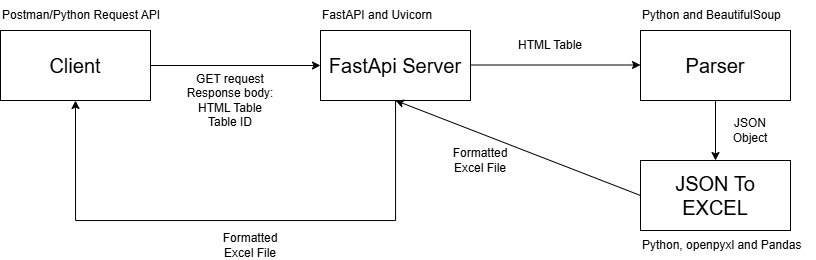

The diagram above was exported from draw.io. Its source (the exported page's mxGraphModel, read from the mxfile embedded in the PNG):
<mxGraphModel dx="992" dy="535" grid="1" gridSize="10" guides="1" tooltips="1" connect="1" arrows="1" fold="1" page="1" pageScale="1" pageWidth="2400" pageHeight="2400" math="0" shadow="0">
  <root>
    <mxCell id="0" />
    <mxCell id="1" parent="0" />
    <mxCell id="ZY2aLv09teZ-hR9TyMcu-6" edge="1" parent="1" source="ZY2aLv09teZ-hR9TyMcu-1" style="edgeStyle=orthogonalEdgeStyle;rounded=0;orthogonalLoop=1;jettySize=auto;html=1;exitX=1;exitY=0.5;exitDx=0;exitDy=0;" target="ZY2aLv09teZ-hR9TyMcu-5">
      <mxGeometry relative="1" as="geometry" />
    </mxCell>
    <mxCell id="ZY2aLv09teZ-hR9TyMcu-1" parent="1" style="rounded=0;whiteSpace=wrap;html=1;" value="&lt;font style=&quot;font-size: 20px;&quot;&gt;Client&lt;/font&gt;" vertex="1">
      <mxGeometry height="70" width="150" x="120" y="80" as="geometry" />
    </mxCell>
    <mxCell id="ZY2aLv09teZ-hR9TyMcu-18" edge="1" parent="1" source="ZY2aLv09teZ-hR9TyMcu-5" style="edgeStyle=orthogonalEdgeStyle;rounded=0;orthogonalLoop=1;jettySize=auto;html=1;entryX=0.5;entryY=1;entryDx=0;entryDy=0;" target="ZY2aLv09teZ-hR9TyMcu-1">
      <mxGeometry relative="1" as="geometry">
        <Array as="points">
          <mxPoint x="515" y="270" />
          <mxPoint x="195" y="270" />
        </Array>
        <mxPoint x="200" y="360" as="targetPoint" />
      </mxGeometry>
    </mxCell>
    <mxCell id="ZY2aLv09teZ-hR9TyMcu-5" parent="1" style="rounded=0;whiteSpace=wrap;html=1;" value="&lt;font style=&quot;font-size: 20px;&quot;&gt;FastApi Server&lt;/font&gt;" vertex="1">
      <mxGeometry height="70" width="150" x="440" y="80" as="geometry" />
    </mxCell>
    <mxCell id="ZY2aLv09teZ-hR9TyMcu-7" parent="1" style="text;html=1;whiteSpace=wrap;strokeColor=none;fillColor=none;align=center;verticalAlign=middle;rounded=0;" value="GET request&lt;br&gt;Response body:&lt;br&gt;HTML Table&lt;div&gt;Table ID&lt;/div&gt;" vertex="1">
      <mxGeometry height="30" width="100" x="300" y="135" as="geometry" />
    </mxCell>
    <mxCell id="ZY2aLv09teZ-hR9TyMcu-13" edge="1" parent="1" source="ZY2aLv09teZ-hR9TyMcu-9" style="edgeStyle=orthogonalEdgeStyle;rounded=0;orthogonalLoop=1;jettySize=auto;html=1;entryX=0.5;entryY=0;entryDx=0;entryDy=0;" target="ZY2aLv09teZ-hR9TyMcu-12">
      <mxGeometry relative="1" as="geometry" />
    </mxCell>
    <mxCell id="ZY2aLv09teZ-hR9TyMcu-9" parent="1" style="rounded=0;whiteSpace=wrap;html=1;" value="&lt;font style=&quot;font-size: 20px;&quot;&gt;Parser&lt;/font&gt;" vertex="1">
      <mxGeometry height="70" width="150" x="760" y="80" as="geometry" />
    </mxCell>
    <mxCell id="ZY2aLv09teZ-hR9TyMcu-10" edge="1" parent="1" style="edgeStyle=orthogonalEdgeStyle;rounded=0;orthogonalLoop=1;jettySize=auto;html=1;exitX=1;exitY=0.5;exitDx=0;exitDy=0;">
      <mxGeometry relative="1" as="geometry">
        <mxPoint x="590" y="114.5" as="sourcePoint" />
        <mxPoint x="760" y="114.5" as="targetPoint" />
      </mxGeometry>
    </mxCell>
    <mxCell id="ZY2aLv09teZ-hR9TyMcu-11" parent="1" style="text;html=1;whiteSpace=wrap;strokeColor=none;fillColor=none;align=center;verticalAlign=middle;rounded=0;" value="HTML Table" vertex="1">
      <mxGeometry height="30" width="80" x="630" y="80" as="geometry" />
    </mxCell>
    <mxCell id="ZY2aLv09teZ-hR9TyMcu-12" parent="1" style="rounded=0;whiteSpace=wrap;html=1;" value="&lt;font style=&quot;font-size: 20px;&quot;&gt;JSON To EXCEL&lt;/font&gt;" vertex="1">
      <mxGeometry height="70" width="150" x="760" y="210" as="geometry" />
    </mxCell>
    <mxCell id="ZY2aLv09teZ-hR9TyMcu-14" parent="1" style="text;html=1;whiteSpace=wrap;strokeColor=none;fillColor=none;align=center;verticalAlign=middle;rounded=0;" value="JSON&lt;div&gt;Object&lt;/div&gt;" vertex="1">
      <mxGeometry height="30" width="60" x="840" y="165" as="geometry" />
    </mxCell>
    <mxCell id="ZY2aLv09teZ-hR9TyMcu-16" edge="1" parent="1" source="ZY2aLv09teZ-hR9TyMcu-12" style="endArrow=classic;html=1;rounded=0;exitX=0;exitY=0.5;exitDx=0;exitDy=0;entryX=0.5;entryY=1;entryDx=0;entryDy=0;" target="ZY2aLv09teZ-hR9TyMcu-5" value="">
      <mxGeometry height="50" relative="1" width="50" as="geometry">
        <mxPoint x="510" y="310" as="sourcePoint" />
        <mxPoint x="560" y="260" as="targetPoint" />
      </mxGeometry>
    </mxCell>
    <mxCell id="ZY2aLv09teZ-hR9TyMcu-17" parent="1" style="text;html=1;whiteSpace=wrap;strokeColor=none;fillColor=none;align=center;verticalAlign=middle;rounded=0;" value="Formatted Excel File" vertex="1">
      <mxGeometry height="30" width="60" x="570" y="195" as="geometry" />
    </mxCell>
    <mxCell id="ZY2aLv09teZ-hR9TyMcu-19" parent="1" style="text;html=1;whiteSpace=wrap;strokeColor=none;fillColor=none;align=center;verticalAlign=middle;rounded=0;" value="Formatted Excel File" vertex="1">
      <mxGeometry height="30" width="60" x="340" y="280" as="geometry" />
    </mxCell>
    <mxCell id="Hz2ZvcuQKkC2XdvrpGSA-1" parent="1" style="text;html=1;whiteSpace=wrap;strokeColor=none;fillColor=none;align=left;verticalAlign=middle;rounded=0;" value="Postman/Python Request API" vertex="1">
      <mxGeometry height="30" width="179" x="120" y="50" as="geometry" />
    </mxCell>
    <mxCell id="Hz2ZvcuQKkC2XdvrpGSA-2" parent="1" style="text;html=1;whiteSpace=wrap;strokeColor=none;fillColor=none;align=left;verticalAlign=middle;rounded=0;" value="FastAPI and&amp;nbsp;&lt;span style=&quot;background-color: transparent; color: light-dark(rgb(0, 0, 0), rgb(255, 255, 255));&quot;&gt;Uvicorn&lt;/span&gt;" vertex="1">
      <mxGeometry height="30" width="175" x="440" y="50" as="geometry" />
    </mxCell>
    <mxCell id="Hz2ZvcuQKkC2XdvrpGSA-3" parent="1" style="text;html=1;whiteSpace=wrap;strokeColor=none;fillColor=none;align=left;verticalAlign=middle;rounded=0;" value="Python and BeautifulSoup" vertex="1">
      <mxGeometry height="30" width="175" x="760" y="50" as="geometry" />
    </mxCell>
    <mxCell id="Hz2ZvcuQKkC2XdvrpGSA-4" parent="1" style="text;html=1;whiteSpace=wrap;strokeColor=none;fillColor=none;align=left;verticalAlign=middle;rounded=0;" value="Python, openpyxl and&amp;nbsp;&lt;span style=&quot;background-color: transparent; color: light-dark(rgb(0, 0, 0), rgb(255, 255, 255));&quot;&gt;Pandas&lt;/span&gt;" vertex="1">
      <mxGeometry height="30" width="175" x="760" y="280" as="geometry" />
    </mxCell>
  </root>
</mxGraphModel>